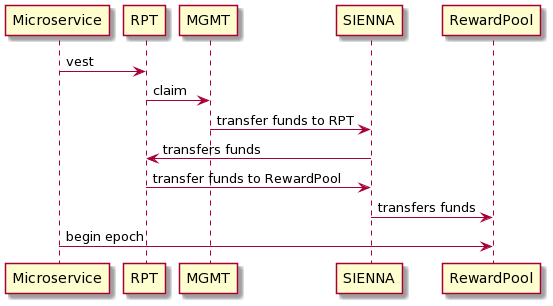

The diagram above was rendered by PlantUML. Its source (embedded in the PNG):
@startuml
Microservice -> RPT: vest
RPT -> MGMT: claim
MGMT -> SIENNA: transfer funds to RPT
SIENNA -> RPT: transfers funds
RPT -> SIENNA: transfer funds to RewardPool
SIENNA -> RewardPool: transfers funds
Microservice -> RewardPool: begin epoch
@enduml